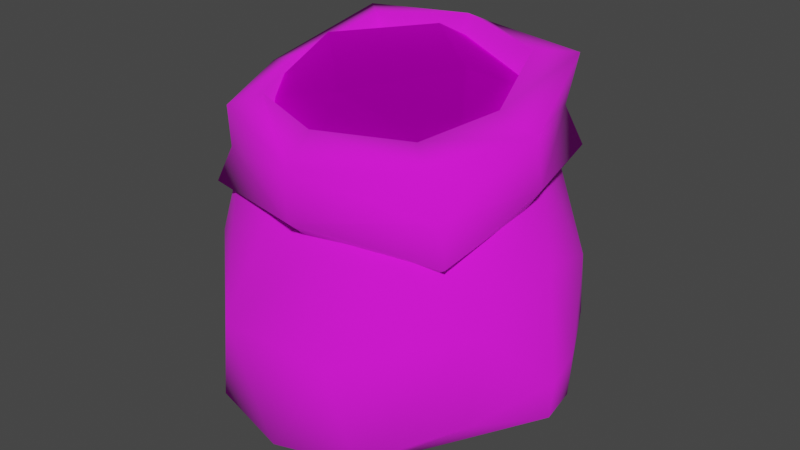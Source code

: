 # Source: sack_open.blend  (saved by Blender 3.4.6; exported with 4.5.12 LTS)
import bpy
from mathutils import Matrix  # noqa: F401  (used for matrix-valued properties, if any)

bpy.ops.wm.read_factory_settings(use_empty=True)
scene = bpy.context.scene
scene.name = 'Scene'

# ---- collections
col_collection = bpy.data.collections.new('Collection'); scene.collection.children.link(col_collection)
col_export = bpy.data.collections.new('Export'); scene.collection.children.link(col_export)

# ---- images (referenced by path relative to the original .blend; pixels are not part of the script)
import os
ASSET_DIR = os.environ.get("B2B_ASSET_DIR", "")  # directory of the original .blend (textures are referenced by path, not embedded)
HERE = os.path.dirname(os.path.abspath(__file__))  # packed textures are extracted next to this script under _unpacked/

def load_image(name, relpath, width, height, colorspace="sRGB"):
    """Load a texture the original file referenced (path relative to the .blend, or extracted next to this script)."""
    p = next((c for c in (os.path.join(HERE, relpath), os.path.join(ASSET_DIR, relpath)) if relpath and os.path.exists(c)), "")
    if p:
        img = bpy.data.images.load(p, check_existing=True)
        img.name = name
    else:  # same state as the original file: an image datablock whose file is absent (Cycles renders it pink)
        img = bpy.data.images.new(name, width, height)
        img.source = "FILE"
        img.filepath = "//" + (relpath or name)
    img.colorspace_settings.name = colorspace
    return img
img_sack_open_png = load_image('sack_open.png', 'sack_open.png', 1024, 1024, 'sRGB')

# ---- materials (node trees are filled in below, after node groups)
mat_sack_open = bpy.data.materials.new('sack_open')
mat_sack_open.use_backface_culling = True
mat_sack_open.use_transparent_shadow = False
mat_dummymtl_rsrc_world_prop_generic_town_sack_open_mesh_1 = bpy.data.materials.new('dummymtl-rsrc.world.prop.generic.town.sack_open-Mesh[1]')
mat_dummymtl_rsrc_world_prop_generic_town_sack_open_mesh_1.use_backface_culling = True
mat_dummymtl_rsrc_world_prop_generic_town_sack_open_mesh_1.use_transparent_shadow = False

# ---- material node trees
mat_sack_open.use_nodes = True; mat_sack_open.node_tree.nodes.clear()
_N = mat_sack_open.node_tree.nodes; _L = mat_sack_open.node_tree.links
n0 = _N.new('ShaderNodeBsdfPrincipled'); n0.name = 'Principled BSDF'; n0.location = (10, 300)
n0.distribution = 'GGX'
n0.subsurface_method = 'RANDOM_WALK_SKIN'
n0.inputs[2].default_value = 1.0
n0.inputs[27].default_value = (0.0, 0.0, 0.0, 1.0)
n0.inputs[28].default_value = 1.0
n1 = _N.new('ShaderNodeOutputMaterial'); n1.name = 'Material Output'; n1.location = (320, 270)
n2 = _N.new('ShaderNodeTexImage'); n2.name = 'Image Texture'; n2.location = (-440, 210)
n2.label = 'BASE COLOR'
n2.image = img_sack_open_png
_L.new(n0.outputs[0], n1.inputs[0])
_L.new(n2.outputs[0], n0.inputs[0])
_L.new(n2.outputs[1], n0.inputs[4])
n1.is_active_output = True
mat_dummymtl_rsrc_world_prop_generic_town_sack_open_mesh_1.use_nodes = True; mat_dummymtl_rsrc_world_prop_generic_town_sack_open_mesh_1.node_tree.nodes.clear()
_N = mat_dummymtl_rsrc_world_prop_generic_town_sack_open_mesh_1.node_tree.nodes; _L = mat_dummymtl_rsrc_world_prop_generic_town_sack_open_mesh_1.node_tree.links
n0 = _N.new('ShaderNodeBsdfPrincipled'); n0.name = 'Principled BSDF'; n0.location = (10, 300)
n0.distribution = 'GGX'
n0.subsurface_method = 'RANDOM_WALK_SKIN'
n0.inputs[1].default_value = 1.0
n0.inputs[2].default_value = 1.0
n0.inputs[27].default_value = (0.0, 0.0, 0.0, 1.0)
n0.inputs[28].default_value = 1.0
n1 = _N.new('ShaderNodeOutputMaterial'); n1.name = 'Material Output'; n1.location = (320, 270)
n2 = _N.new('ShaderNodeTexImage'); n2.name = 'Image Texture'; n2.location = (-279, 197)
_L.new(n0.outputs[0], n1.inputs[0])
_L.new(n2.outputs[0], n0.inputs[0])
n1.is_active_output = True

# ---- world
world_world = bpy.data.worlds.new('World'); scene.world = world_world
world_world.use_nodes = True; world_world.node_tree.nodes.clear()
_N = world_world.node_tree.nodes; _L = world_world.node_tree.links
n0 = _N.new('ShaderNodeOutputWorld'); n0.name = 'World Output'; n0.location = (300, 300)
n1 = _N.new('ShaderNodeBackground'); n1.name = 'Background'; n1.location = (10, 300)
n1.inputs[0].default_value = (0.05088, 0.05088, 0.05088, 1.0)
_L.new(n1.outputs[0], n0.inputs[0])
n0.is_active_output = True
world_world.color = (0.05088, 0.05088, 0.05088)
world_world.use_sun_shadow = False
world_world.sun_shadow_jitter_overblur = 0.0

# ---- meshes
me_rsrc_world_prop_generic_town_sack_open_mesh_0 = bpy.data.meshes.new('rsrc.world.prop.generic.town.sack_open-Mesh[0]')
me_rsrc_world_prop_generic_town_sack_open_mesh_0.from_pydata([(7.677e-08, -0.04691, 0.4868), (0.2504, -0.08005, 0.4461), (0.2194, -0.0115, 0.2421), (-0.2194, -0.0115, 0.2421), (-0.2504, -0.08005, 0.4461), (-0.5679, -0.2131, 0.04834), (-0.3684, -0.06657, -0.03155), (-0.611, -0.2472, -0.1145), (-0.2194, -0.03501, -0.3254), (-0.4692, -0.2359, -0.2636), (-0.6085, -0.3426, -0.09967), (-0.2504, -0.1362, -0.4895), (-0.4737, -0.5073, -0.2554), (-1.352e-09, -0.1097, -0.5427), (0.2504, -0.1362, -0.4895), (0.1869, -0.4213, -0.52), (0.35, -0.7576, -0.2955), (0.1333, -0.7565, -0.3549), (-0.1869, -0.4213, -0.52), (-0.1333, -0.7565, -0.3549), (-0.35, -0.7576, -0.2955), (-0.4, -0.7666, -0.1112), (-0.5228, -0.6296, -0.009677), (-0.4, -0.8004, 0.1179), (-0.4671, -0.5371, 0.2514), (-0.275, -0.8553, 0.3425), (-0.571, -0.3431, 0.05853), (-0.4199, -0.2812, 0.3522), (-0.2258, -0.4777, 0.4981), (0.0, -0.8637, 0.3734), (0.0, -0.46, 0.5465), (0.2258, -0.4777, 0.4981), (0.275, -0.8553, 0.3425), (0.4671, -0.5371, 0.2514), (0.4, -0.8004, 0.1179), (0.4199, -0.2812, 0.3522), (0.5228, -0.6296, -0.009681), (0.4, -0.7666, -0.1112), (0.4737, -0.5073, -0.2554), (0.6085, -0.3426, -0.09967), (0.4692, -0.2359, -0.2636), (0.611, -0.2472, -0.1145), (0.2194, -0.03501, -0.3254), (0.3684, -0.06657, -0.03155), (0.5679, -0.2131, 0.04834), (0.571, -0.3431, 0.05853), (3.043e-07, -0.7638, 0.4022), (-0.3176, -0.7144, 0.3018), (-0.3707, -0.8103, 0.3675), (-0.4219, -0.7528, 0.004021), (3.807e-07, -0.8833, 0.4645), (-0.4745, -0.8336, -0.00185), (-0.3389, -0.9381, 0.3122), (-0.4104, -0.7094, -0.3191), (-0.3516, -0.6627, -0.2797), (3.062e-07, -0.6964, -0.3835), (3.067e-07, -0.7555, -0.4475), (0.4104, -0.7094, -0.3191), (0.3516, -0.6627, -0.2797), (0.4219, -0.7528, 0.004021), (0.4745, -0.8336, -0.00185), (0.3707, -0.8103, 0.3675), (0.3176, -0.7144, 0.3018), (0.3389, -0.9381, 0.3122), (0.4644, -0.9815, -0.023), (0.3753, -0.8153, -0.2886), (0.3566, -0.9512, -0.3117), (3.052e-07, -0.9061, -0.4465), (0.000126, -0.9862, -0.3572), (0.2702, -0.9906, -0.2558), (0.0001261, -0.7525, -0.2439), (0.2113, -0.7608, -0.183), (0.2732, -0.7979, 0.001876), (-0.27, -0.9906, -0.2558), (-0.211, -0.7608, -0.183), (-0.2729, -0.7979, 0.001876), (-0.3537, -1.028, -0.03076), (-0.2765, -1.106, 0.225), (-0.211, -0.8304, 0.1963), (0.000126, -0.843, 0.2592), (-0.3566, -0.9512, -0.3117), (-0.4644, -0.9815, -0.023), (-0.3753, -0.8153, -0.2886), (-0.3707, -1.096, 0.3147), (2.289e-07, -1.085, 0.4198), (0.000126, -1.136, 0.3071), (0.3707, -1.096, 0.3147), (0.354, -1.028, -0.03076), (0.2767, -1.106, 0.225), (0.2113, -0.8304, 0.1963)], [], [(0, 1, 2), (0, 2, 3), (3, 4, 0), (5, 4, 3), (6, 5, 3), (5, 6, 7), (7, 6, 8), (8, 9, 7), (9, 10, 7), (10, 5, 7), (8, 11, 9), (10, 9, 12), (11, 12, 9), (13, 11, 8), (13, 8, 42), (42, 14, 13), (40, 14, 42), (38, 14, 40), (14, 38, 15), (13, 14, 15), (15, 38, 16), (16, 17, 15), (17, 18, 15), (15, 18, 13), (17, 19, 18), (18, 11, 13), (18, 19, 20), (20, 12, 18), (12, 11, 18), (20, 21, 12), (21, 22, 12), (23, 22, 21), (22, 10, 12), (22, 23, 24), (24, 23, 25), (26, 10, 22), (22, 24, 26), (5, 10, 26), (27, 5, 26), (26, 24, 27), (4, 5, 27), (28, 4, 27), (27, 24, 28), (28, 24, 25), (0, 4, 28), (28, 25, 29), (28, 30, 0), (29, 30, 28), (31, 30, 29), (0, 30, 31), (29, 32, 31), (31, 1, 0), (32, 33, 31), (34, 33, 32), (35, 1, 31), (31, 33, 35), (33, 34, 36), (37, 36, 34), (36, 37, 38), (38, 37, 16), (38, 39, 36), (40, 39, 38), (39, 40, 41), (41, 40, 42), (42, 43, 41), (43, 44, 41), (44, 39, 41), (44, 43, 2), (1, 44, 2), (44, 1, 35), (39, 44, 45), (45, 44, 35), (36, 39, 45), (33, 36, 45), (35, 33, 45), (46, 47, 48), (48, 47, 49), (48, 50, 46), (49, 51, 48), (48, 52, 50), (51, 52, 48), (53, 51, 49), (49, 54, 53), (53, 54, 55), (55, 56, 53), (57, 56, 55), (55, 58, 57), (57, 58, 59), (59, 60, 57), (61, 60, 59), (59, 62, 61), (61, 62, 46), (46, 50, 61), (61, 63, 60), (50, 63, 61), (63, 64, 60), (60, 65, 57), (64, 65, 60), (65, 56, 57), (65, 64, 66), (67, 65, 66), (56, 65, 67), (68, 67, 66), (66, 69, 68), (64, 69, 66), (70, 68, 69), (69, 71, 70), (72, 71, 69), (73, 68, 70), (70, 74, 73), (73, 67, 68), (73, 74, 75), (75, 76, 73), (77, 76, 75), (75, 78, 77), (77, 78, 79), (80, 73, 76), (67, 73, 80), (76, 81, 80), (77, 81, 76), (81, 82, 80), (80, 82, 67), (82, 56, 67), (56, 82, 53), (53, 82, 51), (82, 81, 51), (81, 52, 51), (52, 81, 83), (81, 77, 83), (84, 52, 83), (52, 84, 50), (84, 63, 50), (84, 83, 85), (77, 85, 83), (79, 85, 77), (63, 84, 86), (63, 86, 64), (87, 64, 86), (69, 64, 87), (69, 87, 72), (86, 88, 87), (72, 87, 88), (88, 89, 72), (79, 89, 88), (88, 85, 79), (84, 88, 86), (88, 84, 85)])
me_rsrc_world_prop_generic_town_sack_open_mesh_0.polygons.foreach_set('use_smooth', [True] * 147)
_uv = me_rsrc_world_prop_generic_town_sack_open_mesh_0.uv_layers.new(name='UVMap')
_uv.uv.foreach_set('vector', [-0.0004414, 0.1783, -0.116, 0.165, -0.193, 0.023, -0.0004414, 0.1783, -0.193, 0.023, 0.1925, 0.02279, 0.1925, 0.02279, 0.1159, 0.165, -0.0004414, 0.1783, 0.3448, 0.1841, 0.1159, 0.165, 0.1925, 0.02279, 0.3794, 0.07526, 0.3448, 0.1841, 0.1925, 0.02279, 0.3448, 0.1841, 0.3794, 0.07526, 0.4249, 0.1811, 0.4249, 0.1811, 0.3794, 0.07526, 0.6381, 0.001063, 0.6381, 0.001063, 0.5065, 0.1793, 0.4249, 0.1811, 0.5065, 0.1793, 0.4274, 0.2286, 0.4249, 0.1811, 0.4274, 0.2286, 0.3448, 0.1841, 0.4249, 0.1811, 0.6381, 0.001063, 0.6223, 0.1025, 0.5065, 0.1793, 0.4274, 0.2286, 0.5065, 0.1793, 0.5105, 0.2835, 0.6223, 0.1025, 0.5105, 0.2835, 0.5065, 0.1793, 0.754, 0.08334, 0.6223, 0.1025, 0.6381, 0.001063, 0.754, 0.08334, 0.6381, 0.001063, 0.87, 0.001063, 0.87, 0.001063, 0.8858, 0.1025, 0.754, 0.08334, 0.9998, 0.1783, 0.8858, 0.1025, 0.87, 0.001063, 1.002, 0.2862, 0.8858, 0.1025, 0.9998, 0.1783, 0.8858, 0.1025, 1.002, 0.2862, 0.8519, 0.2454, 0.754, 0.08334, 0.8858, 0.1025, 0.8519, 0.2454, 0.8519, 0.2454, 1.002, 0.2862, 0.9373, 0.442, 0.9373, 0.442, 0.8239, 0.4351, 0.8519, 0.2454, 0.8239, 0.4351, 0.6562, 0.2454, 0.8519, 0.2454, 0.8519, 0.2454, 0.6562, 0.2454, 0.754, 0.08334, 0.8239, 0.4351, 0.6842, 0.4351, 0.6562, 0.2454, 0.6562, 0.2454, 0.6223, 0.1025, 0.754, 0.08334, 0.6562, 0.2454, 0.6842, 0.4351, 0.5685, 0.4425, 0.5685, 0.4425, 0.5105, 0.2835, 0.6562, 0.2454, 0.5105, 0.2835, 0.6223, 0.1025, 0.6562, 0.2454, 0.5685, 0.4425, 0.4827, 0.4619, 0.5105, 0.2835, 0.4827, 0.4619, 0.4086, 0.3848, 0.5105, 0.2835, 0.363, 0.4921, 0.4086, 0.3848, 0.4827, 0.4619, 0.4086, 0.3848, 0.4274, 0.2286, 0.5105, 0.2835, 0.4086, 0.3848, 0.363, 0.4921, 0.2791, 0.3751, 0.2791, 0.3751, 0.363, 0.4921, 0.2231, 0.5467, 0.3502, 0.2471, 0.4274, 0.2286, 0.4086, 0.3848, 0.4086, 0.3848, 0.2791, 0.3751, 0.3502, 0.2471, 0.3448, 0.1841, 0.4274, 0.2286, 0.3502, 0.2471, 0.2071, 0.265, 0.3448, 0.1841, 0.3502, 0.2471, 0.3502, 0.2471, 0.2791, 0.3751, 0.2071, 0.265, 0.1159, 0.165, 0.3448, 0.1841, 0.2071, 0.265, 0.1315, 0.3887, 0.1159, 0.165, 0.2071, 0.265, 0.2071, 0.265, 0.2791, 0.3751, 0.1315, 0.3887, 0.1315, 0.3887, 0.2791, 0.3751, 0.2231, 0.5467, -0.0004414, 0.1783, 0.1159, 0.165, 0.1315, 0.3887, 0.1315, 0.3887, 0.2231, 0.5467, 0.1134, 0.5942, 0.1315, 0.3887, 0.02753, 0.4135, -0.0004414, 0.1783, 0.1134, 0.5942, 0.02753, 0.4135, 0.1315, 0.3887, 0.1315, 0.3887, 0.02753, 0.4135, 0.1134, 0.5942, -0.0004414, 0.1783, 0.02753, 0.4135, 0.1315, 0.3887, 0.1134, 0.5942, 0.2231, 0.5467, 0.1315, 0.3887, 0.1315, 0.3887, 0.116, 0.1651, -0.0004414, 0.1783, 0.2231, 0.5467, 0.2791, 0.3751, 0.1315, 0.3887, 0.363, 0.4921, 0.2791, 0.3751, 0.2231, 0.5467, 0.2071, 0.265, 0.116, 0.1651, 0.1315, 0.3887, 0.1315, 0.3887, 0.2791, 0.3751, 0.2071, 0.265, 0.2791, 0.3751, 0.363, 0.4921, 0.4086, 0.3848, 0.4827, 0.4619, 0.4086, 0.3848, 0.363, 0.4921, 0.4086, 0.3848, 0.4827, 0.4619, 0.5105, 0.2835, 0.5105, 0.2835, 0.4827, 0.4619, 0.5685, 0.4424, 0.5105, 0.2835, 0.4274, 0.2286, 0.4086, 0.3848, 0.5065, 0.1793, 0.4274, 0.2286, 0.5105, 0.2835, 0.4274, 0.2286, 0.5065, 0.1793, 0.4249, 0.1811, 0.4249, 0.1811, 0.5065, 0.1793, 0.6381, 0.001062, 0.6381, 0.001062, 0.3794, 0.07526, 0.4249, 0.1811, 0.3794, 0.07526, 0.3448, 0.1841, 0.4249, 0.1811, 0.3448, 0.1841, 0.4274, 0.2286, 0.4249, 0.1811, 0.3448, 0.1841, 0.3794, 0.07526, 0.1925, 0.02279, 0.116, 0.1651, 0.3448, 0.1841, 0.1925, 0.02279, 0.3448, 0.1841, 0.116, 0.1651, 0.2071, 0.265, 0.4274, 0.2286, 0.3448, 0.1841, 0.3502, 0.2471, 0.3502, 0.2471, 0.3448, 0.1841, 0.2071, 0.265, 0.4086, 0.3848, 0.4274, 0.2286, 0.3502, 0.2471, 0.2791, 0.3751, 0.4086, 0.3848, 0.3502, 0.2471, 0.2071, 0.265, 0.2791, 0.3751, 0.3502, 0.2471, 0.01432, 0.6676, 0.2194, 0.5859, 0.2466, 0.655, 0.2466, 0.655, 0.2194, 0.5859, 0.4736, 0.5646, 0.2466, 0.655, 0.02217, 0.7492, 0.01432, 0.6676, 0.4736, 0.5646, 0.482, 0.6134, 0.2466, 0.655, 0.2466, 0.655, 0.2713, 0.7392, 0.02217, 0.7492, 0.482, 0.6134, 0.2713, 0.7392, 0.2466, 0.655, 0.7123, 0.5491, 0.482, 0.6134, 0.4736, 0.5646, 0.4736, 0.5646, 0.715, 0.5063, 0.7123, 0.5491, 0.7123, 0.5491, 0.715, 0.5063, 0.9959, 0.5833, 0.9959, 0.5833, 0.9906, 0.6419, 0.7123, 0.5491, 0.7123, 0.5491, 0.9906, 0.6419, 0.9959, 0.5833, 0.9959, 0.5833, 0.715, 0.5063, 0.7123, 0.5491, 0.7123, 0.5491, 0.715, 0.5063, 0.4736, 0.5646, 0.4736, 0.5646, 0.482, 0.6134, 0.7123, 0.5491, 0.2466, 0.655, 0.482, 0.6134, 0.4736, 0.5646, 0.4736, 0.5646, 0.2194, 0.5859, 0.2466, 0.655, 0.2466, 0.655, 0.2194, 0.5859, 0.01432, 0.6676, 0.01432, 0.6676, 0.02217, 0.7492, 0.2466, 0.655, 0.2466, 0.655, 0.2713, 0.7392, 0.482, 0.6134, 0.02217, 0.7492, 0.2713, 0.7392, 0.2466, 0.655, 0.2713, 0.7392, 0.497, 0.698, 0.482, 0.6134, 0.482, 0.6134, 0.7045, 0.6248, 0.7123, 0.5491, 0.497, 0.698, 0.7045, 0.6248, 0.482, 0.6134, 0.7045, 0.6248, 0.9906, 0.6419, 0.7123, 0.5491, 0.7045, 0.6248, 0.497, 0.698, 0.7133, 0.704, 0.9718, 0.7295, 0.7045, 0.6248, 0.7133, 0.704, 0.9906, 0.6419, 0.7045, 0.6248, 0.9718, 0.7295, 0.933, 0.8068, 0.9718, 0.7295, 0.7133, 0.704, 0.7133, 0.704, 0.7128, 0.7745, 0.933, 0.8068, 0.497, 0.698, 0.7128, 0.7745, 0.7133, 0.704, 0.8963, 0.8872, 0.933, 0.8068, 0.7128, 0.7745, 0.7128, 0.7745, 0.7125, 0.8597, 0.8963, 0.8872, 0.533, 0.8666, 0.7125, 0.8597, 0.7128, 0.7745, 0.7128, 0.7745, 0.933, 0.8068, 0.8963, 0.8872, 0.8963, 0.8872, 0.7125, 0.8597, 0.7128, 0.7745, 0.7128, 0.7745, 0.9718, 0.7295, 0.933, 0.8068, 0.7128, 0.7745, 0.7125, 0.8597, 0.533, 0.8666, 0.533, 0.8666, 0.5113, 0.7758, 0.7128, 0.7745, 0.3093, 0.8627, 0.5113, 0.7758, 0.533, 0.8666, 0.533, 0.8666, 0.3434, 0.9484, 0.3093, 0.8627, 0.3093, 0.8627, 0.3434, 0.9484, 0.1303, 0.9982, 0.7133, 0.704, 0.7128, 0.7745, 0.5113, 0.7758, 0.9718, 0.7295, 0.7128, 0.7745, 0.7133, 0.704, 0.5113, 0.7758, 0.497, 0.698, 0.7133, 0.704, 0.3093, 0.8627, 0.497, 0.698, 0.5113, 0.7758, 0.497, 0.698, 0.7045, 0.6248, 0.7133, 0.704, 0.7133, 0.704, 0.7045, 0.6248, 0.9718, 0.7295, 0.7045, 0.6248, 0.9906, 0.6419, 0.9718, 0.7295, 0.9906, 0.6419, 0.7045, 0.6248, 0.7123, 0.5491, 0.7123, 0.5491, 0.7045, 0.6248, 0.482, 0.6134, 0.7045, 0.6248, 0.497, 0.698, 0.482, 0.6134, 0.497, 0.698, 0.2713, 0.7392, 0.482, 0.6134, 0.2713, 0.7392, 0.497, 0.698, 0.2848, 0.81, 0.497, 0.698, 0.3093, 0.8627, 0.2848, 0.81, 0.05319, 0.8611, 0.2713, 0.7392, 0.2848, 0.81, 0.2713, 0.7392, 0.05319, 0.8611, 0.02217, 0.7492, 0.05319, 0.8611, 0.2713, 0.7392, 0.02217, 0.7492, 0.05319, 0.8611, 0.2848, 0.81, 0.09804, 0.9255, 0.3093, 0.8627, 0.09804, 0.9255, 0.2848, 0.81, 0.1303, 0.9982, 0.09804, 0.9255, 0.3093, 0.8627, 0.2713, 0.7392, 0.05319, 0.8611, 0.2848, 0.81, 0.2713, 0.7392, 0.2848, 0.81, 0.497, 0.698, 0.5113, 0.7758, 0.497, 0.698, 0.2848, 0.81, 0.7128, 0.7745, 0.497, 0.698, 0.5113, 0.7758, 0.7128, 0.7745, 0.5113, 0.7758, 0.533, 0.8666, 0.2848, 0.81, 0.3093, 0.8627, 0.5113, 0.7758, 0.533, 0.8666, 0.5113, 0.7758, 0.3093, 0.8627, 0.3093, 0.8627, 0.3434, 0.9484, 0.533, 0.8666, 0.1303, 0.9982, 0.3434, 0.9484, 0.3093, 0.8627, 0.3093, 0.8627, 0.09804, 0.9255, 0.1303, 0.9982, 0.05319, 0.8611, 0.3093, 0.8627, 0.2848, 0.81, 0.3093, 0.8627, 0.05319, 0.8611, 0.09804, 0.9255])
me_rsrc_world_prop_generic_town_sack_open_mesh_0.materials.append(mat_sack_open)
me_rsrc_world_prop_generic_town_sack_open_mesh_0.update()
me_rsrc_world_prop_generic_town_sack_open_mesh_0.normals_split_custom_set([tuple(v) for v in zip(*[iter([-9.331e-07, 0.6716, 0.7409, 0.4392, 0.5838, 0.6829, 0.3733, 0.9064, 0.1979, -9.331e-07, 0.6716, 0.7409, 0.3733, 0.9064, 0.1979, -0.3733, 0.9064, 0.1979, -0.3733, 0.9064, 0.1979, -0.4392, 0.5838, 0.6829, -9.331e-07, 0.6716, 0.7409, -0.8437, 0.4771, 0.2461, -0.4392, 0.5838, 0.6829, -0.3733, 0.9064, 0.1979, -0.5608, 0.8276, -0.02407, -0.8437, 0.4771, 0.2461, -0.3733, 0.9064, 0.1979, -0.8437, 0.4771, 0.2461, -0.5608, 0.8276, -0.02407, -0.9064, 0.3296, -0.2643, -0.9064, 0.3296, -0.2643, -0.5608, 0.8276, -0.02407, -0.4071, 0.8357, -0.3686, -0.4071, 0.8357, -0.3686, -0.7202, 0.2909, -0.6298, -0.9064, 0.3296, -0.2643, -0.7202, 0.2909, -0.6298, -0.9706, -0.132, -0.2013, -0.9064, 0.3296, -0.2643, -0.9706, -0.132, -0.2013, -0.8437, 0.4771, 0.2461, -0.9064, 0.3296, -0.2643, -0.4071, 0.8357, -0.3686, -0.4968, 0.4497, -0.7423, -0.7202, 0.2909, -0.6298, -0.9706, -0.132, -0.2013, -0.7202, 0.2909, -0.6298, -0.7852, -0.2257, -0.5766, -0.4968, 0.4497, -0.7423, -0.7852, -0.2257, -0.5766, -0.7202, 0.2909, -0.6298, 9.336e-08, 0.5418, -0.8405, -0.4968, 0.4497, -0.7423, -0.4071, 0.8357, -0.3686, 9.336e-08, 0.5418, -0.8405, -0.4071, 0.8357, -0.3686, 0.4071, 0.8357, -0.3686, 0.4071, 0.8357, -0.3686, 0.4968, 0.4497, -0.7423, 9.336e-08, 0.5418, -0.8405, 0.7202, 0.2909, -0.6298, 0.4968, 0.4497, -0.7423, 0.4071, 0.8357, -0.3686, 0.7852, -0.2257, -0.5766, 0.4968, 0.4497, -0.7423, 0.7202, 0.2909, -0.6298, 0.4968, 0.4497, -0.7423, 0.7852, -0.2257, -0.5766, 0.3137, -0.2049, -0.9272, 9.336e-08, 0.5418, -0.8405, 0.4968, 0.4497, -0.7423, 0.3137, -0.2049, -0.9272, 0.3137, -0.2049, -0.9272, 0.7852, -0.2257, -0.5766, 0.6639, -0.3809, -0.6436, 0.6639, -0.3809, -0.6436, 0.1115, -0.4533, -0.8844, 0.3137, -0.2049, -0.9272, 0.1115, -0.4533, -0.8844, -0.3137, -0.2049, -0.9272, 0.3137, -0.2049, -0.9272, 0.3137, -0.2049, -0.9272, -0.3137, -0.2049, -0.9272, 9.336e-08, 0.5418, -0.8405, 0.1115, -0.4533, -0.8844, -0.1115, -0.4533, -0.8844, -0.3137, -0.2049, -0.9272, -0.3137, -0.2049, -0.9272, -0.4968, 0.4497, -0.7423, 9.336e-08, 0.5418, -0.8405, -0.3137, -0.2049, -0.9272, -0.1115, -0.4533, -0.8844, -0.6639, -0.3809, -0.6436, -0.6639, -0.3809, -0.6436, -0.7852, -0.2257, -0.5766, -0.3137, -0.2049, -0.9272, -0.7852, -0.2257, -0.5766, -0.4968, 0.4497, -0.7423, -0.3137, -0.2049, -0.9272, -0.6639, -0.3809, -0.6436, -0.8328, -0.4969, -0.2438, -0.7852, -0.2257, -0.5766, -0.8328, -0.4969, -0.2438, -0.9085, -0.4172, -0.02211, -0.7852, -0.2257, -0.5766, -0.8519, -0.4663, 0.2386, -0.9085, -0.4172, -0.02211, -0.8328, -0.4969, -0.2438, -0.9085, -0.4172, -0.02211, -0.9706, -0.132, -0.2013, -0.7852, -0.2257, -0.5766, -0.9085, -0.4172, -0.02211, -0.8519, -0.4663, 0.2386, -0.8378, -0.2166, 0.5012, -0.8378, -0.2166, 0.5012, -0.8519, -0.4663, 0.2386, -0.5177, -0.3612, 0.7756, -0.9435, -0.06391, 0.3253, -0.9706, -0.132, -0.2013, -0.9085, -0.4172, -0.02211, -0.9085, -0.4172, -0.02211, -0.8378, -0.2166, 0.5012, -0.9435, -0.06391, 0.3253, -0.8437, 0.4771, 0.2461, -0.9706, -0.132, -0.2013, -0.9435, -0.06391, 0.3253, -0.7611, 0.1339, 0.6346, -0.8437, 0.4771, 0.2461, -0.9435, -0.06391, 0.3253, -0.9435, -0.06391, 0.3253, -0.8378, -0.2166, 0.5012, -0.7611, 0.1339, 0.6346, -0.4392, 0.5838, 0.6829, -0.8437, 0.4771, 0.2461, -0.7611, 0.1339, 0.6346, -0.4019, -0.1357, 0.9056, -0.4392, 0.5838, 0.6829, -0.7611, 0.1339, 0.6346, -0.7611, 0.1339, 0.6346, -0.8378, -0.2166, 0.5012, -0.4019, -0.1357, 0.9056, -0.4019, -0.1357, 0.9056, -0.8378, -0.2166, 0.5012, -0.5177, -0.3612, 0.7756, -9.331e-07, 0.6716, 0.7409, -0.4392, 0.5838, 0.6829, -0.4019, -0.1357, 0.9056, -0.4019, -0.1357, 0.9056, -0.5177, -0.3612, 0.7756, -6.63e-08, -0.3764, 0.9265, -0.4019, -0.1357, 0.9056, -8.32e-08, -0.1136, 0.9935, -9.331e-07, 0.6716, 0.7409, -6.63e-08, -0.3764, 0.9265, -8.32e-08, -0.1136, 0.9935, -0.4019, -0.1357, 0.9056, 0.4019, -0.1357, 0.9056, -8.32e-08, -0.1136, 0.9935, -6.63e-08, -0.3764, 0.9265, -9.331e-07, 0.6716, 0.7409, -8.32e-08, -0.1136, 0.9935, 0.4019, -0.1357, 0.9056, -6.63e-08, -0.3764, 0.9265, 0.5177, -0.3612, 0.7756, 0.4019, -0.1357, 0.9056, 0.4019, -0.1357, 0.9056, 0.4392, 0.5838, 0.6829, -9.331e-07, 0.6716, 0.7409, 0.5177, -0.3612, 0.7756, 0.8378, -0.2166, 0.5012, 0.4019, -0.1357, 0.9056, 0.8519, -0.4663, 0.2386, 0.8378, -0.2166, 0.5012, 0.5177, -0.3612, 0.7756, 0.7611, 0.1339, 0.6346, 0.4392, 0.5838, 0.6829, 0.4019, -0.1357, 0.9056, 0.4019, -0.1357, 0.9056, 0.8378, -0.2166, 0.5012, 0.7611, 0.1339, 0.6346, 0.8378, -0.2166, 0.5012, 0.8519, -0.4663, 0.2386, 0.9085, -0.4172, -0.02212, 0.8328, -0.4969, -0.2438, 0.9085, -0.4172, -0.02212, 0.8519, -0.4663, 0.2386, 0.9085, -0.4172, -0.02212, 0.8328, -0.4969, -0.2438, 0.7852, -0.2257, -0.5766, 0.7852, -0.2257, -0.5766, 0.8328, -0.4969, -0.2438, 0.6639, -0.3809, -0.6436, 0.7852, -0.2257, -0.5766, 0.9706, -0.132, -0.2013, 0.9085, -0.4172, -0.02212, 0.7202, 0.2909, -0.6298, 0.9706, -0.132, -0.2013, 0.7852, -0.2257, -0.5766, 0.9706, -0.132, -0.2013, 0.7202, 0.2909, -0.6298, 0.9064, 0.3296, -0.2643, 0.9064, 0.3296, -0.2643, 0.7202, 0.2909, -0.6298, 0.4071, 0.8357, -0.3686, 0.4071, 0.8357, -0.3686, 0.5608, 0.8276, -0.02407, 0.9064, 0.3296, -0.2643, 0.5608, 0.8276, -0.02407, 0.8437, 0.4771, 0.2461, 0.9064, 0.3296, -0.2643, 0.8437, 0.4771, 0.2461, 0.9706, -0.132, -0.2013, 0.9064, 0.3296, -0.2643, 0.8437, 0.4771, 0.2461, 0.5608, 0.8276, -0.02407, 0.3733, 0.9064, 0.1979, 0.4392, 0.5838, 0.6829, 0.8437, 0.4771, 0.2461, 0.3733, 0.9064, 0.1979, 0.8437, 0.4771, 0.2461, 0.4392, 0.5838, 0.6829, 0.7611, 0.1339, 0.6346, 0.9706, -0.132, -0.2013, 0.8437, 0.4771, 0.2461, 0.9435, -0.06391, 0.3253, 0.9435, -0.06391, 0.3253, 0.8437, 0.4771, 0.2461, 0.7611, 0.1339, 0.6346, 0.9085, -0.4172, -0.02212, 0.9706, -0.132, -0.2013, 0.9435, -0.06391, 0.3253, 0.8378, -0.2166, 0.5012, 0.9085, -0.4172, -0.02212, 0.9435, -0.06391, 0.3253, 0.7611, 0.1339, 0.6346, 0.8378, -0.2166, 0.5012, 0.9435, -0.06391, 0.3253, -1.139e-06, 0.4929, 0.8701, -0.5341, 0.6585, 0.5302, -0.68, 0.1412, 0.7195, -0.68, 0.1412, 0.7195, -0.5341, 0.6585, 0.5302, -0.822, 0.5556, 0.125, -0.68, 0.1412, 0.7195, -5.209e-07, 0.05837, 0.9983, -1.139e-06, 0.4929, 0.8701, -0.822, 0.5556, 0.125, -0.9845, 0.1652, 0.05927, -0.68, 0.1412, 0.7195, -0.68, 0.1412, 0.7195, -0.7005, -0.1672, 0.6938, -5.209e-07, 0.05837, 0.9983, -0.9845, 0.1652, 0.05927, -0.7005, -0.1672, 0.6938, -0.68, 0.1412, 0.7195, -0.7287, 0.3007, -0.6153, -0.9845, 0.1652, 0.05927, -0.822, 0.5556, 0.125, -0.822, 0.5556, 0.125, -0.4073, 0.8315, -0.3777, -0.7287, 0.3007, -0.6153, -0.7287, 0.3007, -0.6153, -0.4073, 0.8315, -0.3777, -1.116e-07, 0.7347, -0.6783, -1.116e-07, 0.7347, -0.6783, -1.538e-07, 0.3239, -0.9461, -0.7287, 0.3007, -0.6153, 0.7287, 0.3007, -0.6153, -1.538e-07, 0.3239, -0.9461, -1.116e-07, 0.7347, -0.6783, -1.116e-07, 0.7347, -0.6783, 0.4073, 0.8315, -0.3777, 0.7287, 0.3007, -0.6153, 0.7287, 0.3007, -0.6153, 0.4073, 0.8315, -0.3777, 0.822, 0.5556, 0.125, 0.822, 0.5556, 0.125, 0.9845, 0.1652, 0.05927, 0.7287, 0.3007, -0.6153, 0.68, 0.1412, 0.7195, 0.9845, 0.1652, 0.05927, 0.822, 0.5556, 0.125, 0.822, 0.5556, 0.125, 0.5341, 0.6585, 0.5302, 0.68, 0.1412, 0.7195, 0.68, 0.1412, 0.7195, 0.5341, 0.6585, 0.5302, -1.139e-06, 0.4929, 0.8701, -1.139e-06, 0.4929, 0.8701, -5.209e-07, 0.05837, 0.9983, 0.68, 0.1412, 0.7195, 0.68, 0.1412, 0.7195, 0.7005, -0.1672, 0.6938, 0.9845, 0.1652, 0.05927, -5.209e-07, 0.05837, 0.9983, 0.7005, -0.1672, 0.6938, 0.68, 0.1412, 0.7195, 0.7005, -0.1672, 0.6938, 0.8645, -0.4919, -0.103, 0.9845, 0.1652, 0.05927, 0.9845, 0.1652, 0.05927, 0.7097, -0.2059, -0.6737, 0.7287, 0.3007, -0.6153, 0.8645, -0.4919, -0.103, 0.7097, -0.2059, -0.6737, 0.9845, 0.1652, 0.05927, 0.7097, -0.2059, -0.6737, -1.538e-07, 0.3239, -0.9461, 0.7287, 0.3007, -0.6153, 0.7097, -0.2059, -0.6737, 0.8645, -0.4919, -0.103, 0.5823, -0.4786, -0.6571, -0.01017, -0.3545, -0.935, 0.7097, -0.2059, -0.6737, 0.5823, -0.4786, -0.6571, -1.538e-07, 0.3239, -0.9461, 0.7097, -0.2059, -0.6737, -0.01017, -0.3545, -0.935, -0.03594, -0.9992, 0.0185, -0.01017, -0.3545, -0.935, 0.5823, -0.4786, -0.6571, 0.5823, -0.4786, -0.6571, -0.1955, -0.9781, 0.07185, -0.03594, -0.9992, 0.0185, 0.8645, -0.4919, -0.103, -0.1955, -0.9781, 0.07185, 0.5823, -0.4786, -0.6571, -6.127e-08, -0.4053, 0.9142, -0.03594, -0.9992, 0.0185, -0.1955, -0.9781, 0.07185, -0.1955, -0.9781, 0.07185, -0.6523, -0.3758, 0.6583, -6.127e-08, -0.4053, 0.9142, -0.9499, -0.3105, -0.03584, -0.6523, -0.3758, 0.6583, -0.1955, -0.9781, 0.07185, 0.2365, -0.9715, 0.0139, -0.03594, -0.9992, 0.0185, -6.127e-08, -0.4053, 0.9142, -6.127e-08, -0.4053, 0.9142, 0.6523, -0.3758, 0.6583, 0.2365, -0.9715, 0.0139, 0.2365, -0.9715, 0.0139, -0.01017, -0.3545, -0.935, -0.03594, -0.9992, 0.0185, 0.2365, -0.9715, 0.0139, 0.6523, -0.3758, 0.6583, 0.9499, -0.3105, -0.03584, 0.9499, -0.3105, -0.03584, 0.2813, -0.9385, -0.2002, 0.2365, -0.9715, 0.0139, 0.1308, -0.884, -0.4488, 0.2813, -0.9385, -0.2002, 0.9499, -0.3105, -0.03584, 0.9499, -0.3105, -0.03584, 0.6646, -0.2321, -0.7102, 0.1308, -0.884, -0.4488, 0.1308, -0.884, -0.4488, 0.6646, -0.2321, -0.7102, 6.009e-08, -0.1655, -0.9862, -0.5683, -0.4771, -0.6704, 0.2365, -0.9715, 0.0139, 0.2813, -0.9385, -0.2002, -0.01017, -0.3545, -0.935, 0.2365, -0.9715, 0.0139, -0.5683, -0.4771, -0.6704, 0.2813, -0.9385, -0.2002, -0.8649, -0.4936, -0.09058, -0.5683, -0.4771, -0.6704, 0.1308, -0.884, -0.4488, -0.8649, -0.4936, -0.09058, 0.2813, -0.9385, -0.2002, -0.8649, -0.4936, -0.09058, -0.7097, -0.2059, -0.6737, -0.5683, -0.4771, -0.6704, -0.5683, -0.4771, -0.6704, -0.7097, -0.2059, -0.6737, -0.01017, -0.3545, -0.935, -0.7097, -0.2059, -0.6737, -1.538e-07, 0.3239, -0.9461, -0.01017, -0.3545, -0.935, -1.538e-07, 0.3239, -0.9461, -0.7097, -0.2059, -0.6737, -0.7287, 0.3007, -0.6153, -0.7287, 0.3007, -0.6153, -0.7097, -0.2059, -0.6737, -0.9845, 0.1652, 0.05927, -0.7097, -0.2059, -0.6737, -0.8649, -0.4936, -0.09058, -0.9845, 0.1652, 0.05927, -0.8649, -0.4936, -0.09058, -0.7005, -0.1672, 0.6938, -0.9845, 0.1652, 0.05927, -0.7005, -0.1672, 0.6938, -0.8649, -0.4936, -0.09058, -0.655, -0.5557, 0.512, -0.8649, -0.4936, -0.09058, 0.1308, -0.884, -0.4488, -0.655, -0.5557, 0.512, 0.01977, -0.5745, 0.8183, -0.7005, -0.1672, 0.6938, -0.655, -0.5557, 0.512, -0.7005, -0.1672, 0.6938, 0.01977, -0.5745, 0.8183, -5.209e-07, 0.05837, 0.9983, 0.01977, -0.5745, 0.8183, 0.7005, -0.1672, 0.6938, -5.209e-07, 0.05837, 0.9983, 0.01977, -0.5745, 0.8183, -0.655, -0.5557, 0.512, 0.05575, -0.937, -0.3448, 0.1308, -0.884, -0.4488, 0.05575, -0.937, -0.3448, -0.655, -0.5557, 0.512, 6.009e-08, -0.1655, -0.9862, 0.05575, -0.937, -0.3448, 0.1308, -0.884, -0.4488, 0.7005, -0.1672, 0.6938, 0.01977, -0.5745, 0.8183, 0.633, -0.5687, 0.5253, 0.7005, -0.1672, 0.6938, 0.633, -0.5687, 0.5253, 0.8645, -0.4919, -0.103, -0.2798, -0.9303, -0.2372, 0.8645, -0.4919, -0.103, 0.633, -0.5687, 0.5253, -0.1955, -0.9781, 0.07185, 0.8645, -0.4919, -0.103, -0.2798, -0.9303, -0.2372, -0.1955, -0.9781, 0.07185, -0.2798, -0.9303, -0.2372, -0.9499, -0.3105, -0.03584, 0.633, -0.5687, 0.5253, -0.1787, -0.9069, -0.3815, -0.2798, -0.9303, -0.2372, -0.9499, -0.3105, -0.03584, -0.2798, -0.9303, -0.2372, -0.1787, -0.9069, -0.3815, -0.1787, -0.9069, -0.3815, -0.6646, -0.2321, -0.7102, -0.9499, -0.3105, -0.03584, 6.009e-08, -0.1655, -0.9862, -0.6646, -0.2321, -0.7102, -0.1787, -0.9069, -0.3815, -0.1787, -0.9069, -0.3815, 0.05575, -0.937, -0.3448, 6.009e-08, -0.1655, -0.9862, 0.01977, -0.5745, 0.8183, -0.1787, -0.9069, -0.3815, 0.633, -0.5687, 0.5253, -0.1787, -0.9069, -0.3815, 0.01977, -0.5745, 0.8183, 0.05575, -0.937, -0.3448])] * 3)])
me_rsrc_world_prop_generic_town_sack_open_mesh_1 = bpy.data.meshes.new('rsrc.world.prop.generic.town.sack_open-Mesh[1]')
me_rsrc_world_prop_generic_town_sack_open_mesh_1.from_pydata([(0.3501, -0.9351, -0.194), (0.2408, -1.111, -0.02261), (-0.2408, -1.111, -0.02261), (-2.195e-07, -1.055, -0.2444), (0.0001258, -0.9381, -0.3285), (-0.3577, -0.9351, -0.194), (7.759e-07, -1.138, 0.1736), (0.0001258, -1.066, 0.3115), (-0.3577, -1.007, 0.1819), (0.3501, -1.007, 0.1819)], [], [(3, 0, 1), (3, 2, 5), (2, 3, 1), (3, 4, 0), (5, 4, 3), (8, 5, 2), (6, 8, 2), (1, 0, 9), (9, 6, 1), (1, 6, 2), (6, 7, 8), (9, 7, 6)])
me_rsrc_world_prop_generic_town_sack_open_mesh_1.polygons.foreach_set('use_smooth', [True] * 12)
_uv = me_rsrc_world_prop_generic_town_sack_open_mesh_1.uv_layers.new(name='UVMap')
_uv.uv.foreach_set('vector', [1.0, 0.0, 1.0, 0.3333, 1.333, 0.6667, 1.0, 0.6667, 0.6667, 0.6667, 1.0, 0.0, 0.6667, 0.3333, 1.0, 0.3333, 0.6667, 1.0, 0.3333, 0.3333, 0.3333, 0.0, 0.6667, 0.3333, 0.0, 0.3333, 0.0, 0.0, 0.3333, 0.3333, 0.0, 0.6667, 0.0, 0.3333, 0.6667, 0.0, 0.0, 1.0, 0.0, 0.6667, 0.3333, 0.6667, 1.0, 0.3333, 1.0, 0.6667, 0.6667, 0.6667, 0.6667, 0.6667, 0.6667, 0.3333, 0.6667, 0.6667, 0.6667, 0.6667, 0.6667, 0.6667, 0.3333, 0.3333, 0.6667, 0.6667, 0.6667, 1.0, 0.3333, 0.6667, 1.0, 0.6667, 1.0, 1.0, 0.6667, 0.6667])
me_rsrc_world_prop_generic_town_sack_open_mesh_1.materials.append(mat_dummymtl_rsrc_world_prop_generic_town_sack_open_mesh_1)
me_rsrc_world_prop_generic_town_sack_open_mesh_1.update()
me_rsrc_world_prop_generic_town_sack_open_mesh_1.normals_split_custom_set([tuple(v) for v in zip(*[iter([0.00193, -0.8322, -0.5545, 0.46, -0.7732, -0.4367, 0.3475, -0.9236, -0.162, 0.00193, -0.8322, -0.5545, -0.3371, -0.9273, -0.1628, -0.4522, -0.7804, -0.4318, -0.3371, -0.9273, -0.1628, 0.00193, -0.8322, -0.5545, 0.3475, -0.9236, -0.162, 0.00193, -0.8322, -0.5545, 0.002441, -0.7002, -0.7139, 0.46, -0.7732, -0.4367, -0.4522, -0.7804, -0.4318, 0.002441, -0.7002, -0.7139, 0.00193, -0.8322, -0.5545, -0.4569, -0.883, 0.1076, -0.4522, -0.7804, -0.4318, -0.3371, -0.9273, -0.1628, 0.001863, -0.9831, 0.1831, -0.4569, -0.883, 0.1076, -0.3371, -0.9273, -0.1628, 0.3475, -0.9236, -0.162, 0.46, -0.7732, -0.4367, 0.4648, -0.8779, 0.1149, 0.4648, -0.8779, 0.1149, 0.001863, -0.9831, 0.1831, 0.3475, -0.9236, -0.162, 0.3475, -0.9236, -0.162, 0.001863, -0.9831, 0.1831, -0.3371, -0.9273, -0.1628, 0.001863, -0.9831, 0.1831, 0.002445, -0.9357, 0.3528, -0.4569, -0.883, 0.1076, 0.4648, -0.8779, 0.1149, 0.002445, -0.9357, 0.3528, 0.001863, -0.9831, 0.1831])] * 3)])

# ---- objects
ob_town_sack_open_mesh_0 = bpy.data.objects.new('town.sack_open-Mesh[0]', me_rsrc_world_prop_generic_town_sack_open_mesh_0)
ob_town_sack_open_mesh_1 = bpy.data.objects.new('town.sack_open-Mesh[1]', me_rsrc_world_prop_generic_town_sack_open_mesh_1)

# ---- transforms, parenting, visibility, modifiers, constraints
ob_town_sack_open_mesh_0.location = (0.0, 0.0, 0.0)
ob_town_sack_open_mesh_0.rotation_mode = 'QUATERNION'
ob_town_sack_open_mesh_0.rotation_quaternion = (0.7071, -0.7071, -1.57e-16, -9.358e-24)
ob_town_sack_open_mesh_1.location = (0.0, 0.0, 0.0)
ob_town_sack_open_mesh_1.rotation_mode = 'QUATERNION'
ob_town_sack_open_mesh_1.rotation_quaternion = (0.7071, -0.7071, -1.57e-16, -9.358e-24)

# ---- collection membership
scene.collection.objects.link(ob_town_sack_open_mesh_0)
scene.collection.objects.link(ob_town_sack_open_mesh_1)

# ---- scene / render settings (as saved in the file)
scene.frame_start = 1; scene.frame_end = 250; scene.frame_set(1)
scene.render.engine = 'BLENDER_EEVEE_NEXT'
scene.cycles.sampling_pattern = 'TABULATED_SOBOL'
scene.cycles.use_light_tree = False
scene.view_settings.view_transform = 'Filmic'
bpy.context.view_layer.update()

# ---- added for rendering (the .blend has no active camera and no usable light): camera, sun
cam_auto = bpy.data.cameras.new('AutoCamera')
cam_auto.lens = 50.0
cam_auto.sensor_width = 36.0
cam_auto.clip_end = 1000.0
ob_auto_camera = bpy.data.objects.new('AutoCamera', cam_auto)
scene.collection.objects.link(ob_auto_camera)
ob_auto_camera.location = (1.8384, -2.20421, 2.04538)
ob_auto_camera.rotation_euler = (1.09748, -7.21219e-08, 0.694738)
scene.camera = ob_auto_camera
light_auto_sun = bpy.data.lights.new('AutoSun', 'SUN')
light_auto_sun.energy = 3.0
light_auto_sun.angle = 0.0523599
ob_auto_sun = bpy.data.objects.new('AutoSun', light_auto_sun)
scene.collection.objects.link(ob_auto_sun)
ob_auto_sun.rotation_euler = (0.872665, 0.174533, 0.523599)
bpy.context.view_layer.update()
